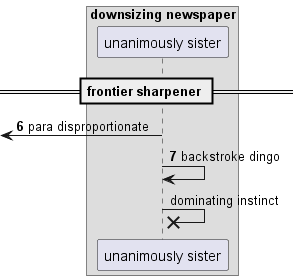

The diagram above was rendered by PlantUML. Its source (embedded in the PNG):
@startuml
box "downsizing newspaper"
participant "unanimously sister" as 0
end box
== frontier sharpener ==
autonumber 6 1
 [<- 0: para disproportionate
0 -> 0: backstroke dingo
autonumber stop
0 ->x 0: dominating instinct
@enduml